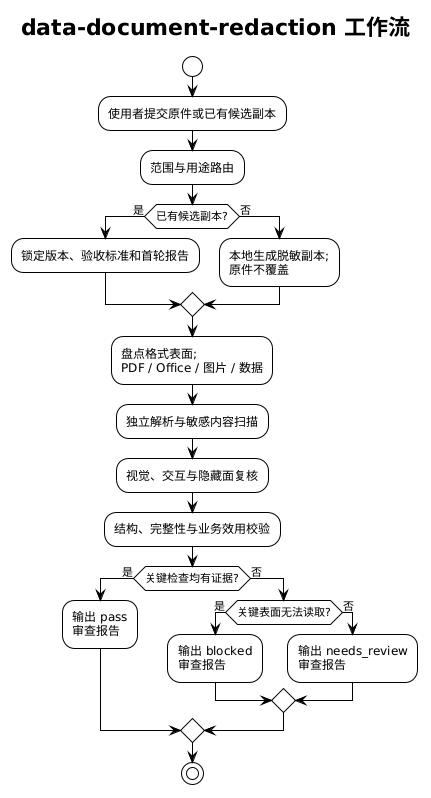

The diagram above was rendered by PlantUML. Its source (embedded in the PNG):
@startuml
!theme plain
title data-document-redaction 工作流
skinparam shadowing false

start
:使用者提交原件或已有候选副本;
:范围与用途路由;

if (已有候选副本?) then (是)
  :锁定版本、验收标准和首轮报告;
else (否)
  :本地生成脱敏副本;\n原件不覆盖;
endif

:盘点格式表面;\nPDF / Office / 图片 / 数据;
:独立解析与敏感内容扫描;
:视觉、交互与隐藏面复核;
:结构、完整性与业务效用校验;

if (关键检查均有证据?) then (是)
  :输出 pass\n审查报告;
else (否)
  if (关键表面无法读取?) then (是)
    :输出 blocked\n审查报告;
  else (否)
    :输出 needs_review\n审查报告;
  endif
endif

stop

@enduml